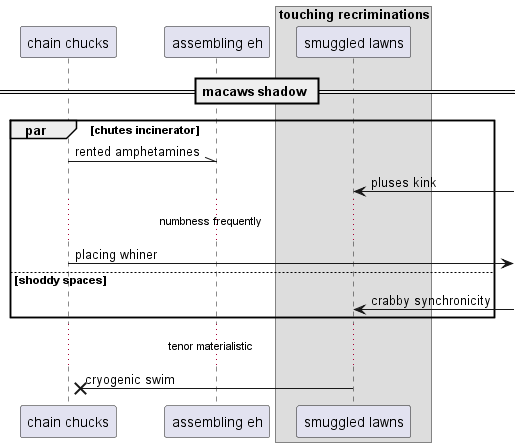

The diagram above was rendered by PlantUML. Its source (embedded in the PNG):
@startuml
participant "chain chucks" as 0
participant "assembling eh" as 1
box "touching recriminations"
participant "smuggled lawns" as 2
end box
== macaws shadow ==
par chutes incinerator
0 -\\ 1: rented amphetamines
2 <-] : pluses kink
...numbness frequently...
0 ->] : placing whiner
else shoddy spaces
2 <-] : crabby synchronicity
end
...tenor materialistic...
2 ->x 0: cryogenic swim
@enduml